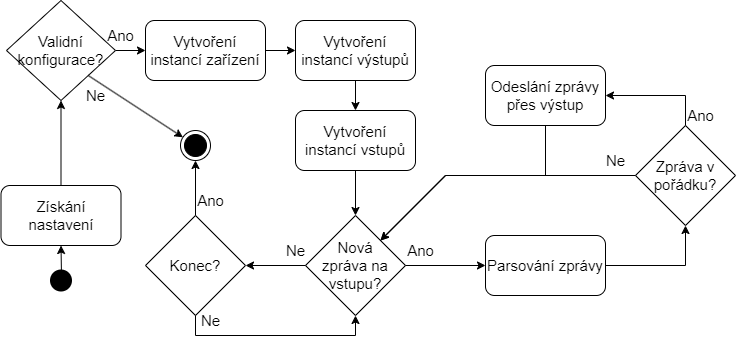

The diagram above was exported from draw.io. Its source (the exported page's mxGraphModel, read from the mxfile embedded in the PNG):
<mxGraphModel dx="2586" dy="1394" grid="1" gridSize="10" guides="1" tooltips="1" connect="1" arrows="1" fold="1" page="1" pageScale="1" pageWidth="1169" pageHeight="827" math="0" shadow="0">
  <root>
    <mxCell id="0" />
    <mxCell id="1" parent="0" />
    <mxCell id="2" value="" style="ellipse;html=1;shape=startState;fillColor=#000000;strokeColor=none;" vertex="1" parent="1">
      <mxGeometry x="350.5" y="320" width="30" height="30" as="geometry" />
    </mxCell>
    <mxCell id="3" value="&lt;span style=&quot;font-size: 15px;&quot;&gt;Získání nastavení&lt;/span&gt;" style="rounded=1;whiteSpace=wrap;html=1;" vertex="1" parent="1">
      <mxGeometry x="305.5" y="240" width="120" height="60" as="geometry" />
    </mxCell>
    <mxCell id="4" value="" style="edgeStyle=orthogonalEdgeStyle;rounded=0;orthogonalLoop=1;jettySize=auto;html=1;" edge="1" source="5" target="7" parent="1">
      <mxGeometry relative="1" as="geometry" />
    </mxCell>
    <mxCell id="5" value="&lt;font style=&quot;font-size: 15px;&quot;&gt;Validní konfigurace?&lt;/font&gt;" style="rhombus;whiteSpace=wrap;html=1;" vertex="1" parent="1">
      <mxGeometry x="311" y="55" width="109" height="100" as="geometry" />
    </mxCell>
    <mxCell id="6" value="" style="edgeStyle=orthogonalEdgeStyle;rounded=0;orthogonalLoop=1;jettySize=auto;html=1;" edge="1" source="7" target="9" parent="1">
      <mxGeometry relative="1" as="geometry" />
    </mxCell>
    <mxCell id="7" value="&lt;span style=&quot;font-size: 15px;&quot;&gt;Vytvoření instancí zařízení&lt;/span&gt;" style="rounded=1;whiteSpace=wrap;html=1;" vertex="1" parent="1">
      <mxGeometry x="450" y="75" width="120" height="60" as="geometry" />
    </mxCell>
    <mxCell id="8" value="" style="edgeStyle=orthogonalEdgeStyle;rounded=0;orthogonalLoop=1;jettySize=auto;html=1;" edge="1" source="9" target="10" parent="1">
      <mxGeometry relative="1" as="geometry" />
    </mxCell>
    <mxCell id="9" value="&lt;span style=&quot;font-size: 15px;&quot;&gt;Vytvoření instancí výstupů&lt;/span&gt;" style="rounded=1;whiteSpace=wrap;html=1;" vertex="1" parent="1">
      <mxGeometry x="600" y="75" width="120" height="60" as="geometry" />
    </mxCell>
    <mxCell id="10" value="&lt;span style=&quot;font-size: 15px;&quot;&gt;Vytvoření instancí vstupů&lt;/span&gt;" style="rounded=1;whiteSpace=wrap;html=1;" vertex="1" parent="1">
      <mxGeometry x="600" y="165" width="120" height="60" as="geometry" />
    </mxCell>
    <mxCell id="11" value="" style="ellipse;html=1;shape=endState;fillColor=#000000;strokeColor=#000000;" vertex="1" parent="1">
      <mxGeometry x="485" y="185" width="30" height="30" as="geometry" />
    </mxCell>
    <mxCell id="12" value="&lt;font style=&quot;font-size: 15px;&quot;&gt;Nová &lt;br&gt;zpráva na vstupu?&lt;/font&gt;" style="rhombus;whiteSpace=wrap;html=1;" vertex="1" parent="1">
      <mxGeometry x="610" y="270" width="100" height="100" as="geometry" />
    </mxCell>
    <mxCell id="13" value="&lt;span style=&quot;font-size: 15px;&quot;&gt;Konec?&lt;/span&gt;" style="rhombus;whiteSpace=wrap;html=1;" vertex="1" parent="1">
      <mxGeometry x="450" y="270" width="100" height="100" as="geometry" />
    </mxCell>
    <mxCell id="14" value="&lt;span style=&quot;font-size: 15px;&quot;&gt;Parsování zprávy&lt;/span&gt;" style="rounded=1;whiteSpace=wrap;html=1;" vertex="1" parent="1">
      <mxGeometry x="790" y="290" width="120" height="60" as="geometry" />
    </mxCell>
    <mxCell id="15" value="&lt;span style=&quot;font-size: 15px;&quot;&gt;Zpráva v pořádku?&lt;/span&gt;" style="rhombus;whiteSpace=wrap;html=1;" vertex="1" parent="1">
      <mxGeometry x="940" y="180" width="100" height="100" as="geometry" />
    </mxCell>
    <mxCell id="16" value="&lt;span style=&quot;font-size: 15px;&quot;&gt;Odeslání zprávy přes výstup&lt;/span&gt;" style="rounded=1;whiteSpace=wrap;html=1;" vertex="1" parent="1">
      <mxGeometry x="790" y="120" width="120" height="60" as="geometry" />
    </mxCell>
    <mxCell id="17" value="" style="endArrow=classic;html=1;rounded=0;entryX=0.5;entryY=1;entryDx=0;entryDy=0;exitX=0.5;exitY=0;exitDx=0;exitDy=0;" edge="1" source="3" target="5" parent="1">
      <mxGeometry width="50" height="50" relative="1" as="geometry">
        <mxPoint x="420" y="730" as="sourcePoint" />
        <mxPoint x="470" y="680" as="targetPoint" />
      </mxGeometry>
    </mxCell>
    <mxCell id="18" value="&lt;font style=&quot;font-size: 15px;&quot;&gt;Ne&lt;/font&gt;" style="text;html=1;align=center;verticalAlign=middle;resizable=0;points=[];autosize=1;strokeColor=none;fillColor=none;" vertex="1" parent="1">
      <mxGeometry x="580" y="290" width="40" height="30" as="geometry" />
    </mxCell>
    <mxCell id="19" value="&lt;font style=&quot;font-size: 15px;&quot;&gt;Ano&lt;/font&gt;" style="text;html=1;align=center;verticalAlign=middle;resizable=0;points=[];autosize=1;strokeColor=none;fillColor=none;" vertex="1" parent="1">
      <mxGeometry x="700" y="290" width="50" height="30" as="geometry" />
    </mxCell>
    <mxCell id="20" value="" style="endArrow=classic;html=1;rounded=0;exitX=0.5;exitY=1;exitDx=0;exitDy=0;entryX=0.5;entryY=0;entryDx=0;entryDy=0;" edge="1" source="10" target="12" parent="1">
      <mxGeometry width="50" height="50" relative="1" as="geometry">
        <mxPoint x="560" y="530" as="sourcePoint" />
        <mxPoint x="610" y="480" as="targetPoint" />
      </mxGeometry>
    </mxCell>
    <mxCell id="21" value="" style="endArrow=classic;html=1;rounded=0;exitX=0;exitY=0.5;exitDx=0;exitDy=0;entryX=1;entryY=0.5;entryDx=0;entryDy=0;" edge="1" source="12" target="13" parent="1">
      <mxGeometry width="50" height="50" relative="1" as="geometry">
        <mxPoint x="280" y="500" as="sourcePoint" />
        <mxPoint x="330" y="450" as="targetPoint" />
      </mxGeometry>
    </mxCell>
    <mxCell id="22" value="" style="endArrow=classic;html=1;rounded=0;entryX=0;entryY=0.5;entryDx=0;entryDy=0;exitX=1;exitY=0.5;exitDx=0;exitDy=0;" edge="1" source="12" target="14" parent="1">
      <mxGeometry width="50" height="50" relative="1" as="geometry">
        <mxPoint x="560" y="530" as="sourcePoint" />
        <mxPoint x="610" y="480" as="targetPoint" />
      </mxGeometry>
    </mxCell>
    <mxCell id="23" value="" style="endArrow=classic;html=1;rounded=0;exitX=0.5;exitY=1;exitDx=0;exitDy=0;entryX=1;entryY=0;entryDx=0;entryDy=0;" edge="1" source="16" target="12" parent="1">
      <mxGeometry width="50" height="50" relative="1" as="geometry">
        <mxPoint x="660" y="550" as="sourcePoint" />
        <mxPoint x="710" y="500" as="targetPoint" />
        <Array as="points">
          <mxPoint x="850" y="230" />
          <mxPoint x="750" y="230" />
        </Array>
      </mxGeometry>
    </mxCell>
    <mxCell id="24" value="" style="endArrow=classic;html=1;rounded=0;entryX=0.5;entryY=1;entryDx=0;entryDy=0;exitX=1;exitY=0.5;exitDx=0;exitDy=0;" edge="1" source="14" target="15" parent="1">
      <mxGeometry width="50" height="50" relative="1" as="geometry">
        <mxPoint x="560" y="530" as="sourcePoint" />
        <mxPoint x="610" y="480" as="targetPoint" />
        <Array as="points">
          <mxPoint x="990" y="320" />
        </Array>
      </mxGeometry>
    </mxCell>
    <mxCell id="25" value="" style="endArrow=classic;html=1;rounded=0;exitX=0.5;exitY=0;exitDx=0;exitDy=0;entryX=1;entryY=0.5;entryDx=0;entryDy=0;" edge="1" source="15" target="16" parent="1">
      <mxGeometry width="50" height="50" relative="1" as="geometry">
        <mxPoint x="1080" y="120" as="sourcePoint" />
        <mxPoint x="1130" y="70" as="targetPoint" />
        <Array as="points">
          <mxPoint x="990" y="150" />
        </Array>
      </mxGeometry>
    </mxCell>
    <mxCell id="26" value="&lt;font style=&quot;font-size: 15px;&quot;&gt;Ano&lt;/font&gt;" style="text;html=1;align=center;verticalAlign=middle;resizable=0;points=[];autosize=1;strokeColor=none;fillColor=none;" vertex="1" parent="1">
      <mxGeometry x="980" y="155" width="50" height="30" as="geometry" />
    </mxCell>
    <mxCell id="27" value="" style="endArrow=classic;html=1;rounded=0;exitX=0;exitY=0.5;exitDx=0;exitDy=0;entryX=1;entryY=0;entryDx=0;entryDy=0;" edge="1" source="15" target="12" parent="1">
      <mxGeometry width="50" height="50" relative="1" as="geometry">
        <mxPoint x="510" y="540" as="sourcePoint" />
        <mxPoint x="560" y="490" as="targetPoint" />
        <Array as="points">
          <mxPoint x="750" y="230" />
        </Array>
      </mxGeometry>
    </mxCell>
    <mxCell id="28" value="&lt;font style=&quot;font-size: 15px;&quot;&gt;Ne&lt;/font&gt;" style="text;html=1;align=center;verticalAlign=middle;resizable=0;points=[];autosize=1;strokeColor=none;fillColor=none;" vertex="1" parent="1">
      <mxGeometry x="900" y="200" width="40" height="30" as="geometry" />
    </mxCell>
    <mxCell id="29" value="" style="endArrow=classic;html=1;rounded=0;entryX=0.5;entryY=1;entryDx=0;entryDy=0;" edge="1" target="3" parent="1">
      <mxGeometry width="50" height="50" relative="1" as="geometry">
        <mxPoint x="366" y="330" as="sourcePoint" />
        <mxPoint x="610" y="480" as="targetPoint" />
      </mxGeometry>
    </mxCell>
    <mxCell id="30" value="" style="endArrow=classic;html=1;rounded=0;exitX=1;exitY=1;exitDx=0;exitDy=0;" edge="1" source="5" target="11" parent="1">
      <mxGeometry width="50" height="50" relative="1" as="geometry">
        <mxPoint x="390" y="220" as="sourcePoint" />
        <mxPoint x="440" y="170" as="targetPoint" />
      </mxGeometry>
    </mxCell>
    <mxCell id="31" value="" style="endArrow=classic;html=1;rounded=0;entryX=0.5;entryY=1;entryDx=0;entryDy=0;exitX=0.5;exitY=0;exitDx=0;exitDy=0;" edge="1" source="13" target="11" parent="1">
      <mxGeometry width="50" height="50" relative="1" as="geometry">
        <mxPoint x="560" y="530" as="sourcePoint" />
        <mxPoint x="610" y="480" as="targetPoint" />
      </mxGeometry>
    </mxCell>
    <mxCell id="32" value="&lt;font style=&quot;font-size: 15px;&quot;&gt;Ano&lt;/font&gt;" style="text;html=1;align=center;verticalAlign=middle;resizable=0;points=[];autosize=1;strokeColor=none;fillColor=none;" vertex="1" parent="1">
      <mxGeometry x="490" y="240" width="50" height="30" as="geometry" />
    </mxCell>
    <mxCell id="33" value="" style="endArrow=classic;html=1;rounded=0;exitX=0.5;exitY=1;exitDx=0;exitDy=0;entryX=0.5;entryY=1;entryDx=0;entryDy=0;" edge="1" source="13" target="12" parent="1">
      <mxGeometry width="50" height="50" relative="1" as="geometry">
        <mxPoint x="610" y="590" as="sourcePoint" />
        <mxPoint x="660" y="540" as="targetPoint" />
        <Array as="points">
          <mxPoint x="500" y="390" />
          <mxPoint x="660" y="390" />
        </Array>
      </mxGeometry>
    </mxCell>
    <mxCell id="34" value="&lt;font style=&quot;font-size: 15px;&quot;&gt;Ne&lt;/font&gt;" style="text;html=1;align=center;verticalAlign=middle;resizable=0;points=[];autosize=1;strokeColor=none;fillColor=none;" vertex="1" parent="1">
      <mxGeometry x="495" y="360" width="40" height="30" as="geometry" />
    </mxCell>
    <mxCell id="35" value="&lt;font style=&quot;font-size: 15px;&quot;&gt;Ano&lt;/font&gt;" style="text;html=1;align=center;verticalAlign=middle;resizable=0;points=[];autosize=1;strokeColor=none;fillColor=none;" vertex="1" parent="1">
      <mxGeometry x="400" y="75" width="50" height="30" as="geometry" />
    </mxCell>
    <mxCell id="36" value="&lt;font style=&quot;font-size: 15px;&quot;&gt;Ne&lt;/font&gt;" style="text;html=1;align=center;verticalAlign=middle;resizable=0;points=[];autosize=1;strokeColor=none;fillColor=none;" vertex="1" parent="1">
      <mxGeometry x="380" y="135" width="40" height="30" as="geometry" />
    </mxCell>
  </root>
</mxGraphModel>